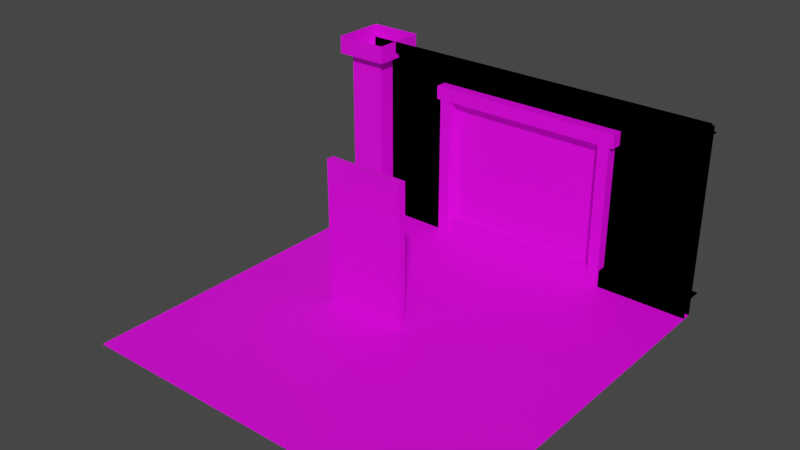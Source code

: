 # Source: Source.blend  (saved by Blender 4.0.36; exported with 4.5.12 LTS)
import bpy
from mathutils import Matrix  # noqa: F401  (used for matrix-valued properties, if any)

bpy.ops.wm.read_factory_settings(use_empty=True)
scene = bpy.context.scene
scene.name = 'Scene'

# ---- collections
col_collection = bpy.data.collections.new('Collection'); scene.collection.children.link(col_collection)

# ---- images (referenced by path relative to the original .blend; pixels are not part of the script)
import os
ASSET_DIR = os.environ.get("B2B_ASSET_DIR", "")  # directory of the original .blend (textures are referenced by path, not embedded)
HERE = os.path.dirname(os.path.abspath(__file__))  # packed textures are extracted next to this script under _unpacked/

def load_image(name, relpath, width, height, colorspace="sRGB"):
    """Load a texture the original file referenced (path relative to the .blend, or extracted next to this script)."""
    p = next((c for c in (os.path.join(HERE, relpath), os.path.join(ASSET_DIR, relpath)) if relpath and os.path.exists(c)), "")
    if p:
        img = bpy.data.images.load(p, check_existing=True)
        img.name = name
    else:  # same state as the original file: an image datablock whose file is absent (Cycles renders it pink)
        img = bpy.data.images.new(name, width, height)
        img.source = "FILE"
        img.filepath = "//" + (relpath or name)
    img.colorspace_settings.name = colorspace
    return img
img_atlas_png = load_image('Atlas.png', 'Atlas.png', 1024, 1024, 'sRGB')
img_atlas_png_001 = load_image('Atlas.png.001', 'Atlas.png', 1024, 1024, 'sRGB')

# ---- materials (node trees are filled in below, after node groups)
mat_material_001 = bpy.data.materials.new('Material.001')
mat_material_001.use_transparent_shadow = False
mat_material_002 = bpy.data.materials.new('Material.002')
mat_material_002.use_transparent_shadow = False
mat_material_003 = bpy.data.materials.new('Material.003')
mat_material_003.use_transparent_shadow = False

# ---- material node trees
mat_material_001.use_nodes = True; mat_material_001.node_tree.nodes.clear()
_N = mat_material_001.node_tree.nodes; _L = mat_material_001.node_tree.links
n0 = _N.new('ShaderNodeBsdfPrincipled'); n0.name = 'Principled BSDF'; n0.location = (10, 300)
n0.distribution = 'GGX'
n0.subsurface_method = 'RANDOM_WALK_SKIN'
n0.inputs[3].default_value = 1.45
n0.inputs[27].default_value = (0.0, 0.0, 0.0, 1.0)
n0.inputs[28].default_value = 1.0
n1 = _N.new('ShaderNodeOutputMaterial'); n1.name = 'Material Output'; n1.location = (300, 300)
n2 = _N.new('ShaderNodeTexImage'); n2.name = 'Image Texture'; n2.location = (-280, 260)
n2.image = img_atlas_png
_L.new(n0.outputs[0], n1.inputs[0])
_L.new(n2.outputs[0], n0.inputs[0])
n1.is_active_output = True
mat_material_002.use_nodes = True; mat_material_002.node_tree.nodes.clear()
_N = mat_material_002.node_tree.nodes; _L = mat_material_002.node_tree.links
n0 = _N.new('ShaderNodeBsdfPrincipled'); n0.name = 'Principled BSDF'; n0.location = (10, 300)
n0.distribution = 'GGX'
n0.subsurface_method = 'RANDOM_WALK_SKIN'
n0.inputs[3].default_value = 1.45
n0.inputs[27].default_value = (0.0, 0.0, 0.0, 1.0)
n0.inputs[28].default_value = 1.0
n1 = _N.new('ShaderNodeOutputMaterial'); n1.name = 'Material Output'; n1.location = (300, 300)
n2 = _N.new('ShaderNodeTexImage'); n2.name = 'Image Texture'; n2.location = (-280, 260)
n2.image = img_atlas_png
_L.new(n0.outputs[0], n1.inputs[0])
_L.new(n2.outputs[0], n0.inputs[0])
n1.is_active_output = True
mat_material_003.use_nodes = True; mat_material_003.node_tree.nodes.clear()
_N = mat_material_003.node_tree.nodes; _L = mat_material_003.node_tree.links
n0 = _N.new('ShaderNodeBsdfPrincipled'); n0.name = 'Principled BSDF'; n0.location = (10, 300)
n0.distribution = 'GGX'
n0.subsurface_method = 'RANDOM_WALK_SKIN'
n0.inputs[3].default_value = 1.45
n0.inputs[27].default_value = (0.0, 0.0, 0.0, 1.0)
n0.inputs[28].default_value = 1.0
n1 = _N.new('ShaderNodeOutputMaterial'); n1.name = 'Material Output'; n1.location = (300, 300)
n2 = _N.new('ShaderNodeTexImage'); n2.name = 'Image Texture'; n2.location = (-280, 260)
n2.image = img_atlas_png_001
_L.new(n0.outputs[0], n1.inputs[0])
_L.new(n2.outputs[0], n0.inputs[0])
n1.is_active_output = True

# ---- world
world_world = bpy.data.worlds.new('World'); scene.world = world_world
world_world.use_nodes = True; world_world.node_tree.nodes.clear()
_N = world_world.node_tree.nodes; _L = world_world.node_tree.links
n0 = _N.new('ShaderNodeOutputWorld'); n0.name = 'World Output'; n0.location = (300, 300)
n1 = _N.new('ShaderNodeBackground'); n1.name = 'Background'; n1.location = (10, 300)
n1.inputs[0].default_value = (0.05088, 0.05088, 0.05088, 1.0)
_L.new(n1.outputs[0], n0.inputs[0])
n0.is_active_output = True
world_world.color = (0.05088, 0.05088, 0.05088)
world_world.use_sun_shadow = False
world_world.sun_shadow_jitter_overblur = 0.0

# ---- meshes
me_plane = bpy.data.meshes.new('Plane')
me_plane.from_pydata([(-0.4262, -5.96e-08, -0.5738), (-0.5738, -5.96e-08, -0.5738), (-0.4262, -1.192e-07, -0.4262), (-0.5738, -1.192e-07, -0.4262), (-0.4262, 0.04888, -0.4262), (-0.5738, 0.04888, -0.4262), (-0.5738, 0.04888, -0.5738), (-0.4262, 0.04888, -0.5738), (-0.4499, 0.05491, -0.4499), (-0.5501, 0.05491, -0.5501), (-0.5501, 0.05491, -0.4499), (-0.4499, 0.05491, -0.5501), (-0.4262, 0.5106, -0.4262), (-0.5738, 0.5106, -0.4262), (-0.4262, 0.5106, -0.5738), (-0.5738, 0.5106, -0.5738), (-0.4262, 0.4617, -0.5738), (-0.5738, 0.4617, -0.5738), (-0.5738, 0.4617, -0.4262), (-0.4262, 0.4617, -0.4262), (-0.4499, 0.4557, -0.5501), (-0.5501, 0.4557, -0.4499), (-0.5501, 0.4557, -0.5501), (-0.4499, 0.4557, -0.4499)], [], [(21, 9, 10), (21, 8, 23), (20, 9, 22), (0, 4, 2), (3, 6, 1), (1, 7, 0), (2, 5, 3), (7, 8, 4), (5, 9, 6), (6, 11, 7), (4, 10, 5), (12, 16, 14), (15, 18, 13), (13, 19, 12), (14, 17, 15), (19, 20, 16), (17, 21, 18), (18, 23, 19), (16, 22, 17), (23, 11, 20), (21, 22, 9), (21, 10, 8), (20, 11, 9), (0, 7, 4), (3, 5, 6), (1, 6, 7), (2, 4, 5), (7, 11, 8), (5, 10, 9), (6, 9, 11), (4, 8, 10), (12, 19, 16), (15, 17, 18), (13, 18, 19), (14, 16, 17), (19, 23, 20), (17, 22, 21), (18, 21, 23), (16, 20, 22), (23, 8, 11)])
_uv = me_plane.uv_layers.new(name='UVMap')
_uv.uv.foreach_set('vector', [0.4973, 0.9984, 0.4707, 0.8823, 0.4958, 0.8829, 0.3795, 0.9984, 0.4048, 0.8814, 0.4102, 0.9968, 0.4353, 0.9962, 0.4707, 0.8823, 0.4621, 0.9977, 0.4401, 0.8804, 0.4054, 0.882, 0.4046, 0.8812, 0.4958, 0.8827, 0.4703, 0.883, 0.4709, 0.8821, 0.4709, 0.8821, 0.4396, 0.8813, 0.4401, 0.8804, 0.4046, 0.8812, 0.3782, 0.8836, 0.378, 0.8827, 0.4396, 0.8813, 0.4048, 0.8814, 0.4054, 0.882, 0.496, 0.8836, 0.4707, 0.8823, 0.4703, 0.883, 0.4703, 0.883, 0.44, 0.8806, 0.4396, 0.8813, 0.4054, 0.882, 0.378, 0.8829, 0.3782, 0.8836, 0.4104, 0.997, 0.4355, 0.9956, 0.4353, 0.9964, 0.4619, 0.9978, 0.4969, 0.9977, 0.4974, 0.9986, 0.3796, 0.9986, 0.4097, 0.9961, 0.4104, 0.997, 0.4353, 0.9964, 0.4627, 0.997, 0.4619, 0.9978, 0.4097, 0.9961, 0.4353, 0.9962, 0.4355, 0.9956, 0.4627, 0.997, 0.4973, 0.9984, 0.4969, 0.9977, 0.3791, 0.9977, 0.4102, 0.9968, 0.4097, 0.9961, 0.4355, 0.9956, 0.4621, 0.9977, 0.4627, 0.997, 0.4102, 0.9968, 0.44, 0.8806, 0.4353, 0.9962, 0.4973, 0.9984, 0.4621, 0.9977, 0.4707, 0.8823, 0.3795, 0.9984, 0.378, 0.8829, 0.4048, 0.8814, 0.4353, 0.9962, 0.44, 0.8806, 0.4707, 0.8823, 0.4401, 0.8804, 0.4396, 0.8813, 0.4054, 0.882, 0.4958, 0.8827, 0.496, 0.8836, 0.4703, 0.883, 0.4709, 0.8821, 0.4703, 0.883, 0.4396, 0.8813, 0.4046, 0.8812, 0.4054, 0.882, 0.3782, 0.8836, 0.4396, 0.8813, 0.44, 0.8806, 0.4048, 0.8814, 0.496, 0.8836, 0.4958, 0.8829, 0.4707, 0.8823, 0.4703, 0.883, 0.4707, 0.8823, 0.44, 0.8806, 0.4054, 0.882, 0.4048, 0.8814, 0.378, 0.8829, 0.4104, 0.997, 0.4097, 0.9961, 0.4355, 0.9956, 0.4619, 0.9978, 0.4627, 0.997, 0.4969, 0.9977, 0.3796, 0.9986, 0.3791, 0.9977, 0.4097, 0.9961, 0.4353, 0.9964, 0.4355, 0.9956, 0.4627, 0.997, 0.4097, 0.9961, 0.4102, 0.9968, 0.4353, 0.9962, 0.4627, 0.997, 0.4621, 0.9977, 0.4973, 0.9984, 0.3791, 0.9977, 0.3795, 0.9984, 0.4102, 0.9968, 0.4355, 0.9956, 0.4353, 0.9962, 0.4621, 0.9977, 0.4102, 0.9968, 0.4048, 0.8814, 0.44, 0.8806])
me_plane.materials.append(mat_material_001)
me_plane.update()
me_plane.normals_split_custom_set([tuple(v) for v in zip(*[iter([-1.0, 0.0, 0.0, -1.0, 0.0, 0.0, -1.0, 0.0, 0.0, 0.0, 0.0, 1.0, 0.0, 0.0, 1.0, 0.0, 0.0, 1.0, 0.0, -1.487e-07, -1.0, 0.0, -1.487e-07, -1.0, 0.0, -1.487e-07, -1.0, 1.0, 0.0, 0.0, 1.0, 0.0, 0.0, 1.0, 0.0, 0.0, -1.0, 0.0, 0.0, -1.0, 0.0, 0.0, -1.0, 0.0, 0.0, 0.0, 0.0, -1.0, 0.0, 0.0, -1.0, 0.0, 0.0, -1.0, 0.0, 0.0, 1.0, 0.0, 0.0, 1.0, 0.0, 0.0, 1.0, 0.2465, 0.9691, 1.933e-07, 0.2465, 0.9691, 1.933e-07, 0.2465, 0.9691, 1.933e-07, -0.2465, 0.9691, 1.933e-07, -0.2465, 0.9691, 1.933e-07, -0.2465, 0.9691, 1.933e-07, 0.0, 0.9691, -0.2465, 0.0, 0.9691, -0.2465, 0.0, 0.9691, -0.2465, 0.0, 0.9691, 0.2465, 0.0, 0.9691, 0.2465, 0.0, 0.9691, 0.2465, 1.0, 0.0, 0.0, 1.0, 0.0, 0.0, 1.0, 0.0, 0.0, -1.0, 0.0, 0.0, -1.0, 0.0, 0.0, -1.0, 0.0, 0.0, 0.0, 0.0, 1.0, 0.0, 0.0, 1.0, 0.0, 0.0, 1.0, 0.0, 0.0, -1.0, 0.0, 0.0, -1.0, 0.0, 0.0, -1.0, 0.2465, -0.9691, 0.0, 0.2465, -0.9691, 0.0, 0.2465, -0.9691, 0.0, -0.2465, -0.9691, 0.0, -0.2465, -0.9691, 0.0, -0.2465, -0.9691, 0.0, 0.0, -0.9691, 0.2465, 0.0, -0.9691, 0.2465, 0.0, -0.9691, 0.2465, 0.0, -0.9691, -0.2465, 0.0, -0.9691, -0.2465, 0.0, -0.9691, -0.2465, 1.0, -3.68e-08, 0.0, 1.0, -3.68e-08, 0.0, 1.0, -3.68e-08, 0.0, -1.0, -3.681e-08, 0.0, -1.0, -3.681e-08, 0.0, -1.0, -3.681e-08, 0.0, 0.0, 0.0, 1.0, 0.0, 0.0, 1.0, 0.0, 0.0, 1.0, 0.0, -1.487e-07, -1.0, 0.0, -1.487e-07, -1.0, 0.0, -1.487e-07, -1.0, 1.0, 0.0, 0.0, 1.0, 0.0, 0.0, 1.0, 0.0, 0.0, -1.0, 0.0, 0.0, -1.0, 0.0, 0.0, -1.0, 0.0, 0.0, 0.0, 0.0, -1.0, 0.0, 0.0, -1.0, 0.0, 0.0, -1.0, 0.0, 0.0, 1.0, 0.0, 0.0, 1.0, 0.0, 0.0, 1.0, 0.2465, 0.9691, 2.848e-07, 0.2465, 0.9691, 2.848e-07, 0.2465, 0.9691, 2.848e-07, -0.2465, 0.9691, 2.848e-07, -0.2465, 0.9691, 2.848e-07, -0.2465, 0.9691, 2.848e-07, 0.0, 0.9691, -0.2465, 0.0, 0.9691, -0.2465, 0.0, 0.9691, -0.2465, 0.0, 0.9691, 0.2465, 0.0, 0.9691, 0.2465, 0.0, 0.9691, 0.2465, 1.0, 0.0, 0.0, 1.0, 0.0, 0.0, 1.0, 0.0, 0.0, -1.0, 0.0, 0.0, -1.0, 0.0, 0.0, -1.0, 0.0, 0.0, 0.0, 0.0, 1.0, 0.0, 0.0, 1.0, 0.0, 0.0, 1.0, 0.0, 0.0, -1.0, 0.0, 0.0, -1.0, 0.0, 0.0, -1.0, 0.2465, -0.9691, 0.0, 0.2465, -0.9691, 0.0, 0.2465, -0.9691, 0.0, -0.2465, -0.9691, 0.0, -0.2465, -0.9691, 0.0, -0.2465, -0.9691, 0.0, 0.0, -0.9691, 0.2465, 0.0, -0.9691, 0.2465, 0.0, -0.9691, 0.2465, 0.0, -0.9691, -0.2465, 0.0, -0.9691, -0.2465, 0.0, -0.9691, -0.2465, 1.0, 0.0, 0.0, 1.0, 0.0, 0.0, 1.0, 0.0, 0.0])] * 3)])
me_wall = bpy.data.meshes.new('Wall')
me_wall.from_pydata([(-0.5, 0.4761, 0.0004405), (-0.5, 0.4761, 0.048), (-0.5, 0.5357, 0.048), (0.5, 0.4761, 0.0004405), (0.5, 0.4761, 0.048), (0.5, 0.5357, 0.048), (-0.5, 0.5, 8.146e-08), (0.5, 0.5, 8.146e-08), (-0.5, 0.5, 0.5), (0.5, 0.5, 0.5), (0.0, 0.5, 0.5), (0.0, 0.5, 8.146e-08), (-0.5, 0.5174, 0.4792), (-0.5, 0.4852, 0.4792), (-0.5, 0.4852, 0.5107), (0.5, 0.5174, 0.4792), (0.5, 0.4852, 0.4792), (0.5, 0.4852, 0.5107)], [], [(3, 4, 1, 0), (5, 2, 1, 4), (11, 9, 10), (6, 10, 8), (11, 7, 9), (6, 11, 10), (15, 16, 13, 12), (17, 14, 13, 16)])
_uv = me_wall.uv_layers.new(name='UVMap')
_uv.uv.foreach_set('vector', [0.4933, 0.8754, 0.4933, 0.9996, 0.4054, 0.9996, 0.4054, 0.8754, 0.4994, 0.9993, 0.3755, 0.9993, 0.3755, 0.8754, 0.4994, 0.8754, 0.2506, 0.8751, 0.3747, 0.9996, 0.2506, 0.9996, 0.2506, 0.8748, 0.3745, 0.9997, 0.2506, 0.9997, 0.2506, 0.8751, 0.3747, 0.8751, 0.3747, 0.9996, 0.2506, 0.8748, 0.3745, 0.8748, 0.3745, 0.9997, 0.4933, 0.8754, 0.4933, 0.9996, 0.4054, 0.9996, 0.4054, 0.8754, 0.4994, 0.9993, 0.3755, 0.9993, 0.3755, 0.8754, 0.4994, 0.8754])
me_wall.materials.append(mat_material_001)
me_wall.update()
me_wall.normals_split_custom_set([tuple(v) for v in zip(*[iter([0.0, -1.0, 0.0, 0.0, -1.0, 0.0, 0.0, -1.0, 0.0, 0.0, -1.0, 0.0, 0.0, 0.0, 1.0, 0.0, 0.0, 1.0, 0.0, 0.0, 1.0, 0.0, 0.0, 1.0, 0.0, -1.0, -1.192e-07, 0.0, -1.0, -1.192e-07, 0.0, -1.0, -1.192e-07, 0.0, -1.0, -1.192e-07, 0.0, -1.0, -1.192e-07, 0.0, -1.0, -1.192e-07, 0.0, -1.0, -2.384e-07, 0.0, -1.0, -2.384e-07, 0.0, -1.0, -2.384e-07, 0.0, -1.0, -2.384e-07, 0.0, -1.0, -2.384e-07, 0.0, -1.0, -2.384e-07, 0.0, 0.0, -1.0, 0.0, 0.0, -1.0, 0.0, 0.0, -1.0, 0.0, 0.0, -1.0, 0.0, -1.0, 0.0, 0.0, -1.0, 0.0, 0.0, -1.0, 0.0, 0.0, -1.0, 0.0])] * 3)])
me_plane_003 = bpy.data.meshes.new('Plane.003')
me_plane_003.from_pydata([(-0.5, 0.0, 0.5), (0.5, 0.0, 0.5), (-0.5, 0.0, -0.5), (0.5, 0.0, -0.5)], [], [(1, 2, 0), (1, 3, 2)])
_uv = me_plane_003.uv_layers.new(name='UVMap')
_uv.uv.foreach_set('vector', [0.1247, 0.8751, 0.0, 1.0, 0.0, 0.875, 0.1247, 0.8751, 0.125, 1.0, 0.0, 1.0])
me_plane_003.materials.append(mat_material_001)
me_plane_003.update()
me_plane_003.normals_split_custom_set([tuple(v) for v in zip(*[iter([0.0, 1.0, 0.0, 0.0, 1.0, 0.0, 0.0, 1.0, 0.0, 0.0, 1.0, 0.0, 0.0, 1.0, 0.0, 0.0, 1.0, 0.0])] * 3)])
me_door = bpy.data.meshes.new('Door')
me_door.from_pydata([(-0.5, 0.4761, 0.0004405), (-0.5, 0.4761, 0.048), (-0.5, 0.5357, 0.048), (0.5, 0.4761, 0.0004405), (0.5, 0.4761, 0.048), (0.5, 0.5357, 0.048), (-0.5, 0.5, 8.146e-08), (0.5, 0.5, 8.146e-08), (-0.5, 0.5, 0.5), (0.5, 0.5, 0.5), (0.0, 0.5, 0.5), (-0.5, 0.5174, 0.4792), (-0.5, 0.4852, 0.4792), (-0.5, 0.4852, 0.5107), (0.5, 0.5174, 0.4792), (0.5, 0.4852, 0.4792), (0.5, 0.4852, 0.5107), (0.2559, 0.5007, 8.941e-08), (0.25, 0.5, 0.5), (-0.25, 0.5, 0.5), (-0.2559, 0.5007, 8.941e-08), (0.5, 0.5, 0.3888), (-0.5, 0.5, 0.3888), (0.0, 0.5, 0.3888), (0.2559, 0.5007, 0.3888), (-0.2559, 0.5007, 0.3888), (0.25, 0.5357, 0.000441), (0.25, 0.4761, 0.000441), (0.25, 0.5357, 0.048), (-0.25, 0.4761, 0.000441), (0.25, 0.4761, 0.048), (-0.25, 0.4761, 0.048), (-0.25, 0.5357, 0.048), (-0.25, 0.5357, 0.000441), (-0.2203, 0.5, 0.5), (-0.2203, 0.5, 8.146e-08), (-0.2203, 0.5, 0.3888), (0.2205, 0.5, 8.146e-08), (0.2205, 0.5, 0.5), (0.2205, 0.5, 0.3888), (0.5, 0.5, 0.4178), (-0.5, 0.5, 0.4178), (-5.092e-06, 0.5007, 0.425), (0.2563, 0.5007, 0.425), (-0.2562, 0.5007, 0.425), (-0.2413, 0.5007, 0.425), (0.2205, 0.5, 0.4178), (0.2559, 0.4694, 0.3888), (0.2559, 0.4694, 8.941e-08), (-0.2559, 0.4694, 0.3888), (-0.2559, 0.4694, 8.941e-08), (-5.092e-06, 0.4694, 0.425), (-5.092e-06, 0.4694, 0.3888), (0.2559, 0.4694, 0.425), (-0.2559, 0.4694, 0.425), (-0.2255, 0.4694, 0.3888), (0.2257, 0.4694, 0.3888), (-0.2255, 0.4694, 8.941e-08), (-0.2255, 0.4694, 0.425), (0.2257, 0.4694, 8.941e-08), (0.2257, 0.4694, 0.425), (0.25, 0.5, 0.3888), (0.25, 0.5, 8.146e-08), (-0.25, 0.5, 0.3888), (-0.25, 0.5, 8.146e-08), (0.25, 0.5, 0.4178), (-0.25, 0.5, 0.4178), (0.2415, 0.5007, 0.425), (-0.2203, 0.5, 0.4178), (0.0, 0.5, 0.4178), (-0.2676, 0.4694, 0.3888), (-0.2676, 0.5007, 0.3888), (-0.2676, 0.4694, 0.425), (-0.2676, 0.5007, 0.425), (0.2674, 0.4694, 0.425), (0.2674, 0.4694, 0.3888), (0.2674, 0.5007, 0.425), (0.2674, 0.5007, 0.3888)], [], [(29, 31, 1, 0), (32, 2, 1, 31), (22, 6, 64, 63, 66, 68, 69, 10, 34, 19, 8, 41), (14, 15, 12, 11), (16, 13, 12, 15), (35, 36, 55, 57), (42, 45, 58, 51), (43, 67, 60, 53), (3, 4, 30, 27), (5, 28, 30, 4), (30, 28, 26, 27), (32, 31, 29, 33), (39, 37, 59, 56), (25, 20, 50, 49), (20, 35, 57, 50), (61, 62, 7, 21, 40, 9, 18, 38, 10, 69, 46, 65), (55, 49, 50, 57), (58, 54, 49, 55), (60, 51, 52, 56), (51, 58, 55, 52), (53, 60, 56, 47), (47, 56, 59, 48), (37, 17, 48, 59), (53, 47, 75, 74), (67, 42, 51, 60), (17, 24, 47, 48), (49, 54, 72, 70), (23, 39, 56, 52), (45, 44, 54, 58), (36, 23, 52, 55), (73, 71, 70, 72), (54, 44, 73, 72), (25, 49, 70, 71), (77, 76, 74, 75), (47, 24, 77, 75), (43, 53, 74, 76)])
_uv = me_door.uv_layers.new(name='UVMap')
_uv.uv.foreach_set('vector', [0.4273, 0.8754, 0.4273, 0.9996, 0.4054, 0.9996, 0.4054, 0.8754, 0.4065, 0.9993, 0.3755, 0.9993, 0.3755, 0.8754, 0.4065, 0.8754, 0.2506, 0.9719, 0.2506, 0.8748, 0.3126, 0.8748, 0.3126, 0.9719, 0.3126, 0.9791, 0.3199, 0.9791, 0.3745, 0.9791, 0.3745, 0.9997, 0.3199, 0.9997, 0.3126, 0.9997, 0.2506, 0.9997, 0.2506, 0.9791, 0.4933, 0.8754, 0.4933, 0.9996, 0.4054, 0.9996, 0.4054, 0.8754, 0.4994, 0.9993, 0.3755, 0.9993, 0.3755, 0.8754, 0.4994, 0.8754, 0.5083, 0.8751, 0.508, 0.9933, 0.5017, 0.9933, 0.5014, 0.8751, 0.5624, 0.9937, 0.6149, 0.9937, 0.6149, 0.9987, 0.5624, 0.9987, 0.5028, 0.9937, 0.5098, 0.9937, 0.5098, 0.9987, 0.5028, 0.9987, 0.4933, 0.8754, 0.4933, 0.9996, 0.4713, 0.9996, 0.4713, 0.8754, 0.4994, 0.9993, 0.4684, 0.9993, 0.4684, 0.8754, 0.4994, 0.8754, 0.4684, 0.8754, 0.4684, 0.9993, 0.4684, 0.9993, 0.4684, 0.8754, 0.4065, 0.9993, 0.4065, 0.8754, 0.4065, 0.8754, 0.4065, 0.9993, 0.6172, 0.9934, 0.6172, 0.8756, 0.6231, 0.8756, 0.623, 0.9934, 0.5017, 0.9934, 0.5017, 0.8762, 0.5082, 0.8762, 0.5082, 0.9934, 0.0, 0.0, 0.0, 0.0, 0.0, 0.0, 0.0, 0.0, 0.3126, 0.9719, 0.3126, 0.8751, 0.3747, 0.8751, 0.3747, 0.9719, 0.3747, 0.9791, 0.3747, 0.9996, 0.3126, 0.9996, 0.3053, 0.9996, 0.2506, 0.9996, 0.2506, 0.9791, 0.3053, 0.9791, 0.3126, 0.9791, 0.5087, 0.9935, 0.5019, 0.9935, 0.5012, 0.8754, 0.5086, 0.8753, 0.5101, 0.9991, 0.5007, 0.9996, 0.5019, 0.9935, 0.5087, 0.9935, 0.6169, 0.9991, 0.5635, 0.9991, 0.5635, 0.9933, 0.6165, 0.9933, 0.5635, 0.9991, 0.5101, 0.9991, 0.5087, 0.9935, 0.5635, 0.9933, 0.624, 0.9991, 0.6169, 0.9991, 0.6165, 0.9933, 0.6237, 0.9933, 0.6237, 0.9933, 0.6165, 0.9933, 0.6169, 0.8759, 0.624, 0.8759, 0.0, 0.0, 0.0, 0.0, 0.0, 0.0, 0.0, 0.0, 0.624, 0.9991, 0.6237, 0.9933, 0.6237, 0.9933, 0.624, 0.9991, 0.5098, 0.9937, 0.5624, 0.9937, 0.5624, 0.9987, 0.5098, 0.9987, 0.6234, 0.8782, 0.6234, 0.9931, 0.6167, 0.9931, 0.6167, 0.8782, 0.5019, 0.9935, 0.5007, 0.9996, 0.5007, 0.9996, 0.5019, 0.9935, 0.5626, 0.9952, 0.6105, 0.9952, 0.6105, 0.9998, 0.5626, 0.9998, 0.6149, 0.9937, 0.622, 0.9937, 0.622, 0.9987, 0.6149, 0.9987, 0.5148, 0.9952, 0.5626, 0.9952, 0.5626, 0.9998, 0.5148, 0.9998, 0.5017, 0.9994, 0.5017, 0.9933, 0.5082, 0.9933, 0.5082, 0.9994, 0.622, 0.9987, 0.622, 0.9937, 0.622, 0.9937, 0.622, 0.9987, 0.5017, 0.9934, 0.5082, 0.9934, 0.5082, 0.9934, 0.5017, 0.9934, 0.6234, 0.9931, 0.6234, 0.9992, 0.6167, 0.9992, 0.6167, 0.9931, 0.6167, 0.9931, 0.6234, 0.9931, 0.6234, 0.9931, 0.6167, 0.9931, 0.5028, 0.9937, 0.5028, 0.9987, 0.5028, 0.9987, 0.5028, 0.9937])
me_door.materials.append(mat_material_002)
me_door.update()
me_door.normals_split_custom_set([tuple(v) for v in zip(*[iter([0.0, -1.0, 0.0, 0.0, -1.0, 0.0, 0.0, -1.0, 0.0, 0.0, -1.0, 0.0, 0.0, 0.0, 1.0, 0.0, 0.0, 1.0, 0.0, 0.0, 1.0, 0.0, 0.0, 1.0, 0.0, -1.0, -1.536e-07, 0.0, -1.0, -1.536e-07, 0.0, -1.0, -1.536e-07, 0.0, -1.0, -1.536e-07, 0.0, -1.0, -1.536e-07, 0.0, -1.0, -1.536e-07, 0.0, -1.0, -1.536e-07, 0.0, -1.0, -1.536e-07, 0.0, -1.0, -1.536e-07, 0.0, -1.0, -1.536e-07, 0.0, -1.0, -1.536e-07, 0.0, -1.0, -1.536e-07, 0.0, 0.0, -1.0, 0.0, 0.0, -1.0, 0.0, 0.0, -1.0, 0.0, 0.0, -1.0, 0.0, -1.0, 0.0, 0.0, -1.0, 0.0, 0.0, -1.0, 0.0, 0.0, -1.0, 0.0, 0.9859, -0.1675, -3.86e-08, 0.9859, -0.1675, -3.86e-08, 0.9859, -0.1675, -3.86e-08, 0.9859, -0.1675, -3.86e-08, 0.0, 0.0, 1.0, 0.0, 0.0, 1.0, 0.0, 0.0, 1.0, 0.0, 0.0, 1.0, 0.0, 0.0, 1.0, 0.0, 0.0, 1.0, 0.0, 0.0, 1.0, 0.0, 0.0, 1.0, 0.0, -1.0, 5.997e-08, 0.0, -1.0, 5.997e-08, 0.0, -1.0, 5.997e-08, 0.0, -1.0, 5.997e-08, 0.0, 0.0, 1.0, 0.0, 0.0, 1.0, 0.0, 0.0, 1.0, 0.0, 0.0, 1.0, -1.0, 0.0, -3.133e-07, -1.0, 0.0, -3.133e-07, -1.0, 0.0, -3.133e-07, -1.0, 0.0, -3.133e-07, 1.0, 0.0, 1.567e-07, 1.0, 0.0, 1.567e-07, 1.0, 0.0, 1.567e-07, 1.0, 0.0, 1.567e-07, -0.9858, -0.1677, -3.86e-08, -0.9858, -0.1677, -3.86e-08, -0.9858, -0.1677, -3.86e-08, -0.9858, -0.1677, -3.86e-08, -1.0, 0.0, 0.0, -1.0, 0.0, 0.0, -1.0, 0.0, 0.0, -1.0, 0.0, 0.0, -1.215e-07, -1.182e-07, -1.0, -1.215e-07, -1.182e-07, -1.0, -1.215e-07, -1.182e-07, -1.0, -1.215e-07, -1.182e-07, -1.0, 0.0, -1.0, -1.344e-07, 0.0, -1.0, -1.344e-07, 0.0, -1.0, -1.344e-07, 0.0, -1.0, -1.344e-07, 0.0, -1.0, -1.344e-07, 0.0, -1.0, -1.344e-07, 0.0, -1.0, -1.344e-07, 0.0, -1.0, -1.344e-07, 0.0, -1.0, -1.344e-07, 0.0, -1.0, -1.344e-07, 0.0, -1.0, -1.344e-07, 0.0, -1.0, -1.344e-07, 0.0, -1.0, -2.36e-07, 0.0, -1.0, -2.36e-07, 0.0, -1.0, -2.36e-07, 0.0, -1.0, -2.36e-07, 0.0, -1.0, 0.0, 0.0, -1.0, 0.0, 0.0, -1.0, 0.0, 0.0, -1.0, 0.0, 0.0, -1.0, 0.0, 0.0, -1.0, 0.0, 0.0, -1.0, 0.0, 0.0, -1.0, 0.0, 0.0, -1.0, 0.0, 0.0, -1.0, 0.0, 0.0, -1.0, 0.0, 0.0, -1.0, 0.0, 0.0, -1.0, 0.0, 0.0, -1.0, 0.0, 0.0, -1.0, 0.0, 0.0, -1.0, 0.0, 0.0, -1.0, -2.378e-07, 0.0, -1.0, -2.378e-07, 0.0, -1.0, -2.378e-07, 0.0, -1.0, -2.378e-07, 1.223e-07, -1.181e-07, -1.0, 1.223e-07, -1.181e-07, -1.0, 1.223e-07, -1.181e-07, -1.0, 1.223e-07, -1.181e-07, -1.0, 0.0, -1.0, 0.0, 0.0, -1.0, 0.0, 0.0, -1.0, 0.0, 0.0, -1.0, 0.0, 0.0, 0.0, 1.0, 0.0, 0.0, 1.0, 0.0, 0.0, 1.0, 0.0, 0.0, 1.0, 1.0, 0.0, 0.0, 1.0, 0.0, 0.0, 1.0, 0.0, 0.0, 1.0, 0.0, 0.0, 0.0, -1.0, 0.0, 0.0, -1.0, 0.0, 0.0, -1.0, 0.0, 0.0, -1.0, 0.0, 0.0, 0.0, -1.0, 0.0, 0.0, -1.0, 0.0, 0.0, -1.0, 0.0, 0.0, -1.0, 0.0, 0.0, 1.0, 0.0, 0.0, 1.0, 0.0, 0.0, 1.0, 0.0, 0.0, 1.0, 0.0, 0.0, -1.0, 0.0, 0.0, -1.0, 0.0, 0.0, -1.0, 0.0, 0.0, -1.0, -1.0, 0.0, 0.0, -1.0, 0.0, 0.0, -1.0, 0.0, 0.0, -1.0, 0.0, 0.0, 0.0, 0.0, 1.0, 0.0, 0.0, 1.0, 0.0, 0.0, 1.0, 0.0, 0.0, 1.0, 0.0, 0.0, -1.0, 0.0, 0.0, -1.0, 0.0, 0.0, -1.0, 0.0, 0.0, -1.0, 1.0, 0.0, 0.0, 1.0, 0.0, 0.0, 1.0, 0.0, 0.0, 1.0, 0.0, 0.0, 0.0, 0.0, -1.0, 0.0, 0.0, -1.0, 0.0, 0.0, -1.0, 0.0, 0.0, -1.0, 0.0, 0.0, 1.0, 0.0, 0.0, 1.0, 0.0, 0.0, 1.0, 0.0, 0.0, 1.0])] * 3)])
me_door_001 = bpy.data.meshes.new('Door.001')
me_door_001.from_pydata([(-0.2205, 0.01037, 7.451e-08), (-0.2205, 0.01037, 0.3888), (-1.788e-07, 0.01037, 7.451e-08), (-1.788e-07, 0.01037, 0.3888), (-1.788e-07, -0.01037, 0.3888), (-0.2205, -0.01037, 0.3888), (-0.2205, -0.01037, 7.451e-08), (-1.788e-07, -0.01037, 7.451e-08)], [], [(3, 2, 0, 1), (2, 3, 4, 7), (0, 2, 7, 6), (3, 1, 5, 4), (0, 6, 5, 1), (4, 5, 6, 7)])
_uv = me_door_001.uv_layers.new(name='UVMap')
_uv.uv.foreach_set('vector', [0.613, 0.9924, 0.613, 0.8758, 0.5628, 0.8758, 0.5628, 0.9924, 0.5625, 0.9011, 0.5625, 0.9742, 0.5572, 0.9742, 0.5572, 0.9011, 0.5628, 0.8758, 0.613, 0.8758, 0.613, 0.8758, 0.5628, 0.8758, 0.613, 0.9924, 0.5628, 0.9924, 0.5628, 0.9924, 0.613, 0.9924, 0.5571, 0.9009, 0.5624, 0.9009, 0.5624, 0.9743, 0.5571, 0.9743, 0.613, 0.9924, 0.5628, 0.9924, 0.5628, 0.8758, 0.613, 0.8758])
me_door_001.materials.append(mat_material_003)
me_door_001.update()
me_door_001.normals_split_custom_set([tuple(v) for v in zip(*[iter([0.0, 1.0, 2.309e-07, 0.0, 1.0, 2.309e-07, 0.0, 1.0, 2.309e-07, 0.0, 1.0, 2.309e-07, 1.0, 0.0, 0.0, 1.0, 0.0, 0.0, 1.0, 0.0, 0.0, 1.0, 0.0, 0.0, 0.0, 0.0, -1.0, 0.0, 0.0, -1.0, 0.0, 0.0, -1.0, 0.0, 0.0, -1.0, 0.0, 0.0, 1.0, 0.0, 0.0, 1.0, 0.0, 0.0, 1.0, 0.0, 0.0, 1.0, -1.0, 0.0, 0.0, -1.0, 0.0, 0.0, -1.0, 0.0, 0.0, -1.0, 0.0, 0.0, 0.0, -1.0, -2.309e-07, 0.0, -1.0, -2.309e-07, 0.0, -1.0, -2.309e-07, 0.0, -1.0, -2.309e-07])] * 3)])

# ---- objects
ob_walljoint = bpy.data.objects.new('WallJoint', me_plane)
ob_wall = bpy.data.objects.new('Wall', me_wall)
ob_floor = bpy.data.objects.new('Floor', me_plane_003)
ob_doorframe = bpy.data.objects.new('DoorFrame', me_door)
ob_door = bpy.data.objects.new('Door', me_door_001)

# ---- transforms, parenting, visibility, modifiers, constraints
ob_walljoint.location = (0.0, 0.0, 0.0)
ob_walljoint.rotation_euler = (1.571, -0.0, 0.0)
ob_wall.location = (0.0, 0.0, 0.0)
ob_floor.location = (0.0, 0.0, 0.0)
ob_floor.rotation_euler = (1.571, -0.0, 0.0)
ob_doorframe.location = (0.0, 0.0, 0.0)
ob_door.location = (0.0, 0.0, 0.0)
ob_door.scale = (1.0, 1.0, 1.0)

# ---- collection membership
col_collection.objects.link(ob_walljoint)
col_collection.objects.link(ob_wall)
col_collection.objects.link(ob_floor)
col_collection.objects.link(ob_doorframe)
col_collection.objects.link(ob_door)

# ---- scene / render settings (as saved in the file)
scene.frame_start = 1; scene.frame_end = 250; scene.frame_set(0)
scene.render.engine = 'BLENDER_EEVEE_NEXT'
scene.cycles.sampling_pattern = 'TABULATED_SOBOL'
scene.cycles.use_light_tree = False
scene.view_settings.view_transform = 'Filmic'
bpy.context.view_layer.update()

# ---- added for rendering (the .blend has no active camera and no usable light): camera, sun
cam_auto = bpy.data.cameras.new('AutoCamera')
cam_auto.lens = 50.0
cam_auto.sensor_width = 36.0
cam_auto.clip_end = 1000.0
ob_auto_camera = bpy.data.objects.new('AutoCamera', cam_auto)
scene.collection.objects.link(ob_auto_camera)
ob_auto_camera.location = (1.44547, -1.74195, 1.44126)
ob_auto_camera.rotation_euler = (1.09748, -7.21219e-08, 0.694738)
scene.camera = ob_auto_camera
light_auto_sun = bpy.data.lights.new('AutoSun', 'SUN')
light_auto_sun.energy = 3.0
light_auto_sun.angle = 0.0523599
ob_auto_sun = bpy.data.objects.new('AutoSun', light_auto_sun)
scene.collection.objects.link(ob_auto_sun)
ob_auto_sun.rotation_euler = (0.872665, 0.174533, 0.523599)
bpy.context.view_layer.update()

